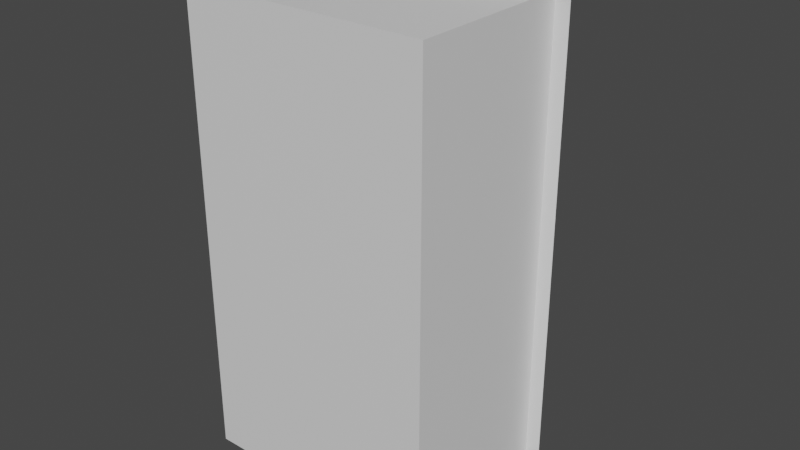 # Source: house_original.blend  (saved by Blender 2.82.7; exported with 4.5.12 LTS)
import bpy
from mathutils import Matrix  # noqa: F401  (used for matrix-valued properties, if any)

bpy.ops.wm.read_factory_settings(use_empty=True)
scene = bpy.context.scene
scene.name = 'Scene'

# ---- collections
col_collection = bpy.data.collections.new('Collection'); scene.collection.children.link(col_collection)

# ---- materials (node trees are filled in below, after node groups)
mat_material = bpy.data.materials.new('Material')
mat_material.alpha_threshold = 0.0
mat_material.use_transparent_shadow = False
mat_material.line_color = (0.0, 0.0, 0.0, 1.0)

# ---- material node trees
mat_material.use_nodes = True; mat_material.node_tree.nodes.clear()
_N = mat_material.node_tree.nodes; _L = mat_material.node_tree.links
n0 = _N.new('ShaderNodeOutputMaterial'); n0.name = 'Material Output'; n0.location = (300, 300)
n1 = _N.new('ShaderNodeBsdfPrincipled'); n1.name = 'Principled BSDF'; n1.location = (10, 300)
n1.distribution = 'GGX'
n1.subsurface_method = 'BURLEY'
n1.inputs[2].default_value = 0.4
n1.inputs[3].default_value = 1.45
n1.inputs[27].default_value = (0.0, 0.0, 0.0, 1.0)
n1.inputs[28].default_value = 1.0
_L.new(n1.outputs[0], n0.inputs[0])
n0.is_active_output = True

# ---- world
world_world = bpy.data.worlds.new('World'); scene.world = world_world
world_world.use_nodes = True; world_world.node_tree.nodes.clear()
_N = world_world.node_tree.nodes; _L = world_world.node_tree.links
n0 = _N.new('ShaderNodeOutputWorld'); n0.name = 'World Output'; n0.location = (300, 300)
n1 = _N.new('ShaderNodeBackground'); n1.name = 'Background'; n1.location = (10, 300)
n1.inputs[0].default_value = (0.05088, 0.05088, 0.05088, 1.0)
_L.new(n1.outputs[0], n0.inputs[0])
n0.is_active_output = True
world_world.color = (0.05088, 0.05088, 0.05088)
world_world.use_sun_shadow = False
world_world.sun_shadow_jitter_overblur = 0.0

# ---- meshes
me_cube = bpy.data.meshes.new('Cube')
me_cube.from_pydata([(0.575, 0.6562, 1.079), (0.575, 0.6562, -1.081), (0.575, -0.1212, 1.079), (0.575, -0.1212, -1.081), (-0.578, 0.6562, 1.079), (-0.578, 0.6562, -1.081), (-0.578, -0.1212, 1.079), (-0.578, -0.1212, -1.081), (0.6416, 0.6567, -1.184), (-0.6543, 0.6567, -1.184), (0.6416, 0.6567, 1.178), (-0.6543, 0.6567, 1.178), (-0.006359, 1.044, -1.184), (-0.006359, 1.044, 1.178)], [], [(0, 4, 6, 2), (3, 2, 6, 7), (7, 6, 4, 5), (5, 1, 3, 7), (1, 0, 2, 3), (5, 4, 11, 9), (9, 11, 13, 12), (12, 8, 9), (13, 11, 10), (0, 1, 8, 10), (4, 0, 10, 11), (12, 13, 10, 8), (1, 5, 9, 8)])
_uv = me_cube.uv_layers.new(name='UVMap')
_uv.uv.foreach_set('vector', [0.625, 0.5, 0.875, 0.5, 0.875, 0.75, 0.625, 0.75, 0.375, 0.75, 0.625, 0.75, 0.625, 1.0, 0.375, 1.0, 0.375, 0.0, 0.625, 0.0, 0.625, 0.25, 0.375, 0.25, 0.125, 0.5, 0.375, 0.5, 0.375, 0.75, 0.125, 0.75, 0.375, 0.5, 0.625, 0.5, 0.625, 0.75, 0.375, 0.75, 0.375, 0.25, 0.625, 0.25, 0.625, 0.25, 0.375, 0.25, 0.375, 0.25, 0.625, 0.25, 0.625, 0.375, 0.375, 0.375, 0.375, 0.375, 0.375, 0.5, 0.375, 0.25, 0.625, 0.375, 0.625, 0.25, 0.625, 0.5, 0.625, 0.5, 0.375, 0.5, 0.375, 0.5, 0.625, 0.5, 0.625, 0.25, 0.625, 0.5, 0.625, 0.5, 0.625, 0.25, 0.375, 0.375, 0.625, 0.375, 0.625, 0.5, 0.375, 0.5, 0.375, 0.5, 0.375, 0.25, 0.375, 0.25, 0.375, 0.5])
me_cube.materials.append(mat_material)
me_cube.use_remesh_preserve_volume = False
me_cube.use_remesh_preserve_attributes = False
me_cube.use_mirror_vertex_groups = False
me_cube.update()

# ---- objects
ob_house = bpy.data.objects.new('House', me_cube)

# ---- transforms, parenting, visibility, modifiers, constraints
ob_house.location = (0.0, 0.0, 0.0)
ob_house.lock_rotations_4d = False
ob_house.empty_display_type = 'ARROWS'
ob_house.lineart.crease_threshold = 0.0

# ---- collection membership
col_collection.objects.link(ob_house)

# ---- scene / render settings (as saved in the file)
scene.frame_start = 1; scene.frame_end = 250; scene.frame_set(1)
scene.render.engine = 'BLENDER_EEVEE_NEXT'
scene.cycles.use_denoising = False
scene.cycles.samples = 128
scene.cycles.sampling_pattern = 'TABULATED_SOBOL'
scene.cycles.use_adaptive_sampling = False
scene.cycles.use_light_tree = False
scene.view_settings.view_transform = 'Filmic'
bpy.context.view_layer.update()

# ---- added for rendering (the .blend has no active camera and no usable light): camera, sun
cam_auto = bpy.data.cameras.new('AutoCamera')
cam_auto.lens = 50.0
cam_auto.sensor_width = 36.0
cam_auto.clip_end = 1000.0
ob_auto_camera = bpy.data.objects.new('AutoCamera', cam_auto)
scene.collection.objects.link(ob_auto_camera)
ob_auto_camera.location = (2.70946, -2.79768, 2.1698)
ob_auto_camera.rotation_euler = (1.09748, -7.21219e-08, 0.694738)
scene.camera = ob_auto_camera
light_auto_sun = bpy.data.lights.new('AutoSun', 'SUN')
light_auto_sun.energy = 3.0
light_auto_sun.angle = 0.0523599
ob_auto_sun = bpy.data.objects.new('AutoSun', light_auto_sun)
scene.collection.objects.link(ob_auto_sun)
ob_auto_sun.rotation_euler = (0.872665, 0.174533, 0.523599)
bpy.context.view_layer.update()
